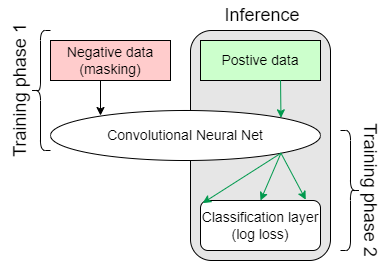

The diagram above was exported from draw.io. Its source (the exported page's mxGraphModel, read from the mxfile embedded in the PNG):
<mxGraphModel dx="1020" dy="496" grid="1" gridSize="10" guides="1" tooltips="1" connect="1" arrows="1" fold="1" page="1" pageScale="1" pageWidth="827" pageHeight="1169" math="0" shadow="0">
  <root>
    <mxCell id="0" />
    <mxCell id="1" parent="0" />
    <mxCell id="2CfGicxKPU4PWpZMcfqZ-17" value="" style="rounded=1;whiteSpace=wrap;html=1;fillColor=#E6E6E6;" parent="1" vertex="1">
      <mxGeometry x="300" y="60" width="140" height="230" as="geometry" />
    </mxCell>
    <mxCell id="2CfGicxKPU4PWpZMcfqZ-1" value="&lt;font style=&quot;font-size: 14px;&quot;&gt;Postive data&lt;/font&gt;" style="rounded=0;whiteSpace=wrap;html=1;fillColor=#CCFFCC;strokeColor=#000000;" parent="1" vertex="1">
      <mxGeometry x="310" y="70" width="120" height="40" as="geometry" />
    </mxCell>
    <mxCell id="2CfGicxKPU4PWpZMcfqZ-2" value="&lt;font style=&quot;font-size: 14px;&quot;&gt;Negative data (masking)&lt;/font&gt;" style="rounded=0;whiteSpace=wrap;html=1;strokeColor=#000000;fillColor=#FFCCCC;" parent="1" vertex="1">
      <mxGeometry x="160" y="70" width="120" height="40" as="geometry" />
    </mxCell>
    <mxCell id="2CfGicxKPU4PWpZMcfqZ-3" value="&lt;font style=&quot;font-size: 14px;&quot;&gt;Convolutional Neural Net&lt;/font&gt;" style="ellipse;whiteSpace=wrap;html=1;" parent="1" vertex="1">
      <mxGeometry x="160" y="140" width="270" height="50" as="geometry" />
    </mxCell>
    <mxCell id="2CfGicxKPU4PWpZMcfqZ-16" style="edgeStyle=orthogonalEdgeStyle;rounded=0;orthogonalLoop=1;jettySize=auto;html=1;exitX=1;exitY=0;exitDx=0;exitDy=0;" parent="1" source="2CfGicxKPU4PWpZMcfqZ-4" edge="1">
      <mxGeometry relative="1" as="geometry">
        <mxPoint x="430.05555555555554" y="230.05555555555554" as="targetPoint" />
      </mxGeometry>
    </mxCell>
    <mxCell id="2CfGicxKPU4PWpZMcfqZ-4" value="&lt;font style=&quot;font-size: 14px;&quot;&gt;Classification layer (log loss)&lt;/font&gt;" style="rounded=1;whiteSpace=wrap;html=1;" parent="1" vertex="1">
      <mxGeometry x="310" y="230" width="120" height="50" as="geometry" />
    </mxCell>
    <mxCell id="2CfGicxKPU4PWpZMcfqZ-8" value="" style="endArrow=classic;html=1;rounded=0;exitX=0.667;exitY=0.993;exitDx=0;exitDy=0;entryX=1;entryY=0;entryDx=0;entryDy=0;strokeColor=#00994D;exitPerimeter=0;" parent="1" source="2CfGicxKPU4PWpZMcfqZ-1" target="2CfGicxKPU4PWpZMcfqZ-3" edge="1">
      <mxGeometry width="50" height="50" relative="1" as="geometry">
        <mxPoint x="400" y="110" as="sourcePoint" />
        <mxPoint x="400" y="145" as="targetPoint" />
      </mxGeometry>
    </mxCell>
    <mxCell id="2CfGicxKPU4PWpZMcfqZ-9" value="" style="endArrow=classic;html=1;rounded=0;exitX=0.5;exitY=1;exitDx=0;exitDy=0;entryX=0.222;entryY=0.096;entryDx=0;entryDy=0;entryPerimeter=0;strokeColor=default;" parent="1" edge="1">
      <mxGeometry width="50" height="50" relative="1" as="geometry">
        <mxPoint x="210" y="110" as="sourcePoint" />
        <mxPoint x="210" y="145" as="targetPoint" />
      </mxGeometry>
    </mxCell>
    <mxCell id="2CfGicxKPU4PWpZMcfqZ-12" value="" style="endArrow=classic;html=1;rounded=0;exitX=1;exitY=1;exitDx=0;exitDy=0;entryX=0.018;entryY=0.052;entryDx=0;entryDy=0;fillColor=#99FF99;strokeColor=#00994D;entryPerimeter=0;" parent="1" source="2CfGicxKPU4PWpZMcfqZ-3" target="2CfGicxKPU4PWpZMcfqZ-4" edge="1">
      <mxGeometry width="50" height="50" relative="1" as="geometry">
        <mxPoint x="290" y="260" as="sourcePoint" />
        <mxPoint x="340" y="210" as="targetPoint" />
      </mxGeometry>
    </mxCell>
    <mxCell id="2CfGicxKPU4PWpZMcfqZ-14" value="" style="endArrow=classic;html=1;rounded=0;entryX=0.5;entryY=0;entryDx=0;entryDy=0;strokeColor=#00994D;exitX=1;exitY=1;exitDx=0;exitDy=0;" parent="1" source="2CfGicxKPU4PWpZMcfqZ-3" target="2CfGicxKPU4PWpZMcfqZ-4" edge="1">
      <mxGeometry width="50" height="50" relative="1" as="geometry">
        <mxPoint x="300" y="190" as="sourcePoint" />
        <mxPoint x="370" y="180" as="targetPoint" />
      </mxGeometry>
    </mxCell>
    <mxCell id="2CfGicxKPU4PWpZMcfqZ-15" value="" style="endArrow=classic;html=1;rounded=0;entryX=0.877;entryY=-0.017;entryDx=0;entryDy=0;strokeColor=#00994D;entryPerimeter=0;exitX=1;exitY=1;exitDx=0;exitDy=0;" parent="1" source="2CfGicxKPU4PWpZMcfqZ-3" target="2CfGicxKPU4PWpZMcfqZ-4" edge="1">
      <mxGeometry width="50" height="50" relative="1" as="geometry">
        <mxPoint x="300" y="190" as="sourcePoint" />
        <mxPoint x="381" y="243" as="targetPoint" />
      </mxGeometry>
    </mxCell>
    <mxCell id="jIo-GbQ_59Ky06-W6Gib-1" value="" style="shape=curlyBracket;whiteSpace=wrap;html=1;rounded=1;flipH=1;labelPosition=right;verticalLabelPosition=middle;align=left;verticalAlign=middle;" parent="1" vertex="1">
      <mxGeometry x="450" y="160" width="20" height="120" as="geometry" />
    </mxCell>
    <UserObject label="&lt;font style=&quot;font-size: 18px;&quot;&gt;Training phase 2&lt;/font&gt;" placeholders="1" name="Variable" id="jIo-GbQ_59Ky06-W6Gib-2">
      <mxCell style="text;html=1;strokeColor=none;fillColor=none;align=center;verticalAlign=middle;whiteSpace=wrap;overflow=hidden;rotation=90;" parent="1" vertex="1">
        <mxGeometry x="410" y="200" width="140" height="40" as="geometry" />
      </mxCell>
    </UserObject>
    <mxCell id="jIo-GbQ_59Ky06-W6Gib-4" value="" style="shape=curlyBracket;whiteSpace=wrap;html=1;rounded=1;flipH=1;labelPosition=right;verticalLabelPosition=middle;align=left;verticalAlign=middle;rotation=-180;" parent="1" vertex="1">
      <mxGeometry x="140" y="60" width="20" height="120" as="geometry" />
    </mxCell>
    <UserObject label="&lt;font style=&quot;font-size: 18px;&quot;&gt;Training phase 1&lt;/font&gt;" placeholders="1" name="Variable" id="jIo-GbQ_59Ky06-W6Gib-5">
      <mxCell style="text;html=1;strokeColor=none;fillColor=none;align=center;verticalAlign=middle;whiteSpace=wrap;overflow=hidden;rotation=-90;" parent="1" vertex="1">
        <mxGeometry x="60" y="100" width="140" height="40" as="geometry" />
      </mxCell>
    </UserObject>
    <UserObject label="&lt;font style=&quot;font-size: 18px;&quot;&gt;Inference&lt;/font&gt;" placeholders="1" name="Variable" id="jIo-GbQ_59Ky06-W6Gib-6">
      <mxCell style="text;html=1;strokeColor=none;fillColor=none;align=center;verticalAlign=middle;whiteSpace=wrap;overflow=hidden;" parent="1" vertex="1">
        <mxGeometry x="314" y="30" width="116" height="30" as="geometry" />
      </mxCell>
    </UserObject>
  </root>
</mxGraphModel>